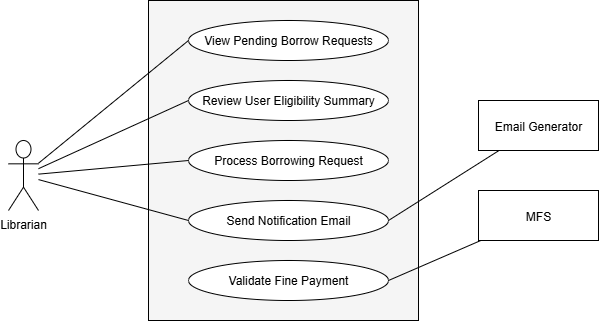

The diagram above was exported from draw.io. Its source (the exported page's mxGraphModel, read from the mxfile embedded in the PNG):
<mxGraphModel dx="827" dy="1031" grid="1" gridSize="10" guides="1" tooltips="1" connect="1" arrows="1" fold="1" page="1" pageScale="1" pageWidth="827" pageHeight="1169" math="0" shadow="0">
  <root>
    <mxCell id="0" />
    <mxCell id="1" parent="0" />
    <mxCell id="subsystem15" value="" style="rounded=0;whiteSpace=wrap;html=1;strokeColor=#000000;fillColor=#f5f5f5;" parent="1" vertex="1">
      <mxGeometry x="210" y="90" width="270" height="320" as="geometry" />
    </mxCell>
    <mxCell id="uc151" value="View Pending Borrow Requests" style="ellipse;whiteSpace=wrap;html=1;aspect=fixed;strokeColor=#000000;" parent="subsystem15" vertex="1">
      <mxGeometry x="40" y="20" width="200" height="40" as="geometry" />
    </mxCell>
    <mxCell id="uc152" value="Review User Eligibility Summary" style="ellipse;whiteSpace=wrap;html=1;aspect=fixed;strokeColor=#000000;" parent="subsystem15" vertex="1">
      <mxGeometry x="40" y="80" width="200" height="40" as="geometry" />
    </mxCell>
    <mxCell id="uc153" value="Process Borrowing Request" style="ellipse;whiteSpace=wrap;html=1;aspect=fixed;strokeColor=#000000;" parent="subsystem15" vertex="1">
      <mxGeometry x="40" y="140" width="200" height="40" as="geometry" />
    </mxCell>
    <mxCell id="uc156" value="Send Notification Email" style="ellipse;whiteSpace=wrap;html=1;aspect=fixed;strokeColor=#000000;" parent="subsystem15" vertex="1">
      <mxGeometry x="40" y="200" width="200" height="40" as="geometry" />
    </mxCell>
    <mxCell id="uc157" value="Validate Fine Payment" style="ellipse;whiteSpace=wrap;html=1;aspect=fixed;strokeColor=#000000;" parent="subsystem15" vertex="1">
      <mxGeometry x="40" y="260" width="200" height="40" as="geometry" />
    </mxCell>
    <mxCell id="actorLibrarian" value="Librarian" style="shape=umlActor;verticalLabelPosition=bottom;verticalAlign=top;" parent="1" vertex="1">
      <mxGeometry x="70" y="230" width="30" height="70" as="geometry" />
    </mxCell>
    <mxCell id="actorEmailGen" value="Email Generator" style="shape=umlRectangle;verticalLabelPosition=middle;verticalAlign=middle;labelPosition=center;align=center;" parent="1" vertex="1">
      <mxGeometry x="540" y="190" width="120" height="50" as="geometry" />
    </mxCell>
    <mxCell id="actorMFS" value="MFS" style="shape=umlRectangle;verticalLabelPosition=middle;verticalAlign=middle;labelPosition=center;align=center;" parent="1" vertex="1">
      <mxGeometry x="540" y="280" width="120" height="50" as="geometry" />
    </mxCell>
    <mxCell id="edgeL1" style="endArrow=none;entryX=0;entryY=0.5;entryDx=0;entryDy=0;" parent="1" source="actorLibrarian" target="uc151" edge="1">
      <mxGeometry relative="1" as="geometry" />
    </mxCell>
    <mxCell id="edgeL2" style="endArrow=none;entryX=0;entryY=0.5;entryDx=0;entryDy=0;" parent="1" source="actorLibrarian" target="uc152" edge="1">
      <mxGeometry relative="1" as="geometry" />
    </mxCell>
    <mxCell id="edgeL3" style="endArrow=none;entryX=0;entryY=0.5;entryDx=0;entryDy=0;" parent="1" source="actorLibrarian" target="uc153" edge="1">
      <mxGeometry relative="1" as="geometry" />
    </mxCell>
    <mxCell id="edgeL5" style="endArrow=none;entryX=0;entryY=0.5;entryDx=0;entryDy=0;" parent="1" source="actorLibrarian" edge="1">
      <mxGeometry relative="1" as="geometry" />
    </mxCell>
    <mxCell id="edgeL6" style="endArrow=none;entryX=0;entryY=0.5;entryDx=0;entryDy=0;" parent="1" source="actorLibrarian" target="uc156" edge="1">
      <mxGeometry relative="1" as="geometry" />
    </mxCell>
    <mxCell id="edgeE1" style="endArrow=none;entryX=1;entryY=0.5;entryDx=0;entryDy=0;" parent="1" source="actorEmailGen" target="uc156" edge="1">
      <mxGeometry relative="1" as="geometry" />
    </mxCell>
    <mxCell id="edgeM1" style="endArrow=none;entryX=1;entryY=0.5;entryDx=0;entryDy=0;" parent="1" source="actorMFS" target="uc157" edge="1">
      <mxGeometry relative="1" as="geometry" />
    </mxCell>
  </root>
</mxGraphModel>